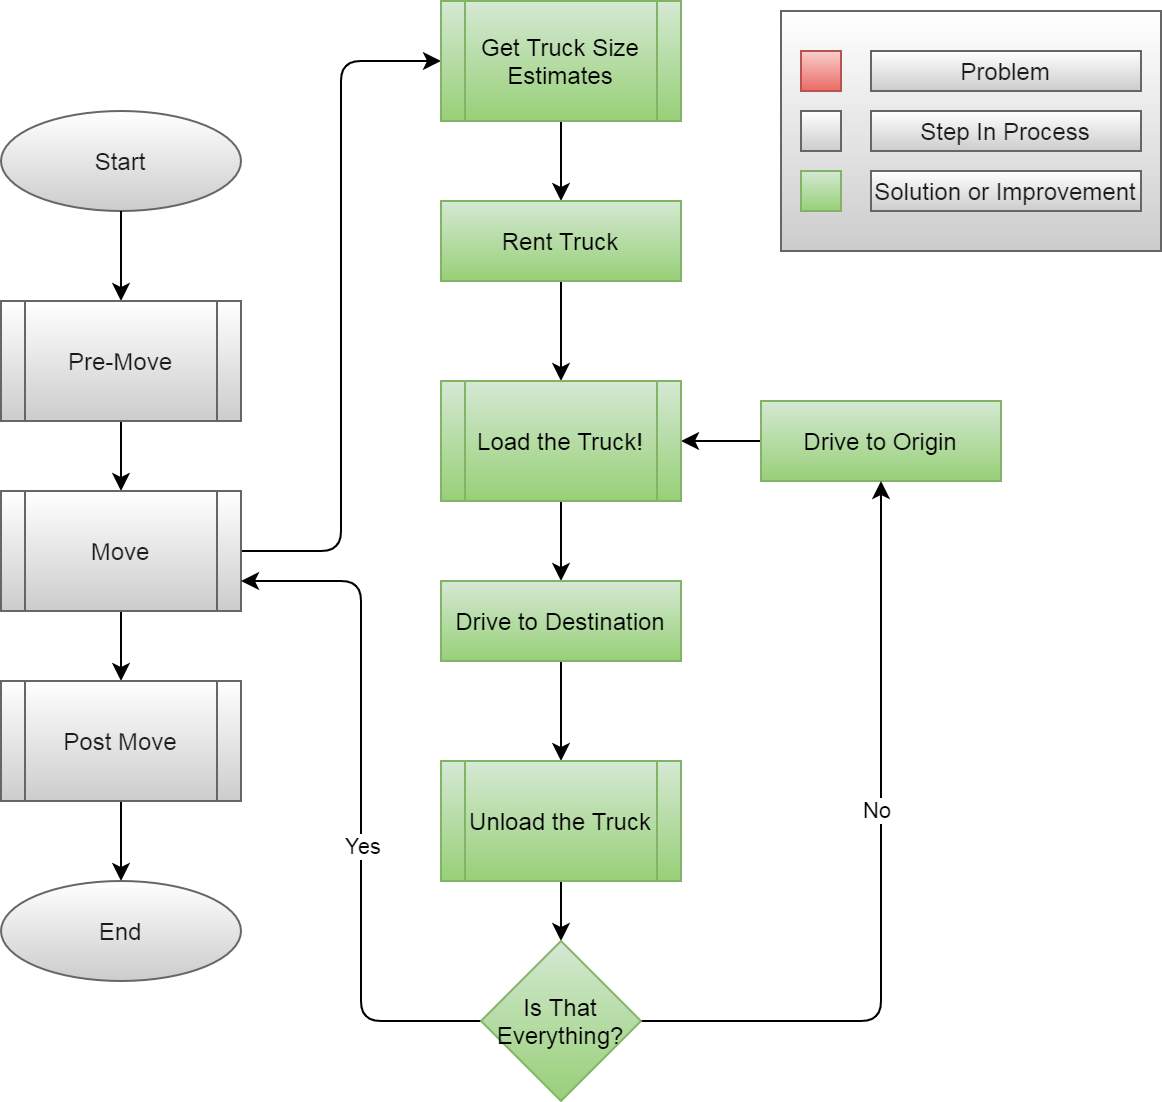

The diagram above was exported from draw.io. Its source (the exported page's mxGraphModel, read from the mxfile embedded in the PNG):
<mxGraphModel dx="1086" dy="830" grid="1" gridSize="10" guides="1" tooltips="1" connect="1" arrows="1" fold="1" page="1" pageScale="1" pageWidth="850" pageHeight="1100" math="0" shadow="0">
  <root>
    <mxCell id="M9Jm4FrryalJkU6qw2ky-0" />
    <mxCell id="M9Jm4FrryalJkU6qw2ky-1" parent="M9Jm4FrryalJkU6qw2ky-0" />
    <mxCell id="M9Jm4FrryalJkU6qw2ky-3" value="Start" style="ellipse;whiteSpace=wrap;html=1;fontColor=#1A1A1A;strokeColor=#666666;fillColor=#FFFFFF;gradientColor=#CCCCCC;" parent="M9Jm4FrryalJkU6qw2ky-1" vertex="1">
      <mxGeometry x="40" y="110" width="120" height="50" as="geometry" />
    </mxCell>
    <mxCell id="M9Jm4FrryalJkU6qw2ky-4" style="edgeStyle=orthogonalEdgeStyle;orthogonalLoop=1;jettySize=auto;html=1;exitX=0.5;exitY=1;exitDx=0;exitDy=0;" parent="M9Jm4FrryalJkU6qw2ky-1" source="M9Jm4FrryalJkU6qw2ky-3" target="M9Jm4FrryalJkU6qw2ky-7" edge="1">
      <mxGeometry relative="1" as="geometry">
        <mxPoint x="90" y="260" as="sourcePoint" />
      </mxGeometry>
    </mxCell>
    <mxCell id="M9Jm4FrryalJkU6qw2ky-6" style="edgeStyle=orthogonalEdgeStyle;orthogonalLoop=1;jettySize=auto;html=1;" parent="M9Jm4FrryalJkU6qw2ky-1" source="M9Jm4FrryalJkU6qw2ky-7" target="M9Jm4FrryalJkU6qw2ky-9" edge="1">
      <mxGeometry relative="1" as="geometry" />
    </mxCell>
    <mxCell id="M9Jm4FrryalJkU6qw2ky-7" value="Pre-Move" style="shape=process;whiteSpace=wrap;html=1;backgroundOutline=1;fontColor=#1A1A1A;strokeColor=#666666;fillColor=#FFFFFF;gradientColor=#CCCCCC;" parent="M9Jm4FrryalJkU6qw2ky-1" vertex="1">
      <mxGeometry x="40" y="205" width="120" height="60" as="geometry" />
    </mxCell>
    <mxCell id="M9Jm4FrryalJkU6qw2ky-8" style="edgeStyle=orthogonalEdgeStyle;orthogonalLoop=1;jettySize=auto;html=1;" parent="M9Jm4FrryalJkU6qw2ky-1" source="M9Jm4FrryalJkU6qw2ky-9" target="M9Jm4FrryalJkU6qw2ky-11" edge="1">
      <mxGeometry relative="1" as="geometry" />
    </mxCell>
    <mxCell id="iiLj8rxM8l3iRtHkCHtN-0" style="edgeStyle=orthogonalEdgeStyle;orthogonalLoop=1;jettySize=auto;html=1;entryX=0;entryY=0.5;entryDx=0;entryDy=0;" parent="M9Jm4FrryalJkU6qw2ky-1" source="M9Jm4FrryalJkU6qw2ky-9" target="EWMXoHiBD4RjdcJjwY6C-5" edge="1">
      <mxGeometry relative="1" as="geometry" />
    </mxCell>
    <mxCell id="M9Jm4FrryalJkU6qw2ky-9" value="Move" style="shape=process;whiteSpace=wrap;html=1;backgroundOutline=1;fontColor=#1A1A1A;strokeColor=#666666;fillColor=#FFFFFF;gradientColor=#CCCCCC;" parent="M9Jm4FrryalJkU6qw2ky-1" vertex="1">
      <mxGeometry x="40" y="300" width="120" height="60" as="geometry" />
    </mxCell>
    <mxCell id="M9Jm4FrryalJkU6qw2ky-10" style="edgeStyle=orthogonalEdgeStyle;orthogonalLoop=1;jettySize=auto;html=1;" parent="M9Jm4FrryalJkU6qw2ky-1" source="M9Jm4FrryalJkU6qw2ky-11" target="M9Jm4FrryalJkU6qw2ky-12" edge="1">
      <mxGeometry relative="1" as="geometry" />
    </mxCell>
    <mxCell id="M9Jm4FrryalJkU6qw2ky-11" value="Post Move" style="shape=process;whiteSpace=wrap;html=1;backgroundOutline=1;fontColor=#1A1A1A;strokeColor=#666666;fillColor=#FFFFFF;gradientColor=#CCCCCC;" parent="M9Jm4FrryalJkU6qw2ky-1" vertex="1">
      <mxGeometry x="40" y="395" width="120" height="60" as="geometry" />
    </mxCell>
    <mxCell id="M9Jm4FrryalJkU6qw2ky-12" value="End" style="ellipse;whiteSpace=wrap;html=1;fontColor=#1A1A1A;strokeColor=#666666;fillColor=#FFFFFF;gradientColor=#CCCCCC;" parent="M9Jm4FrryalJkU6qw2ky-1" vertex="1">
      <mxGeometry x="40" y="495" width="120" height="50" as="geometry" />
    </mxCell>
    <mxCell id="EWMXoHiBD4RjdcJjwY6C-18" style="edgeStyle=orthogonalEdgeStyle;curved=0;sketch=0;orthogonalLoop=1;jettySize=auto;html=1;fontColor=#1A1A1A;" parent="M9Jm4FrryalJkU6qw2ky-1" source="EWMXoHiBD4RjdcJjwY6C-0" target="EWMXoHiBD4RjdcJjwY6C-7" edge="1">
      <mxGeometry relative="1" as="geometry" />
    </mxCell>
    <mxCell id="EWMXoHiBD4RjdcJjwY6C-0" value="Drive to Origin" style="whiteSpace=wrap;html=1;fontSize=12;strokeColor=#82b366;fillColor=#d5e8d4;gradientColor=#97d077;" parent="M9Jm4FrryalJkU6qw2ky-1" vertex="1">
      <mxGeometry x="420" y="255" width="120" height="40" as="geometry" />
    </mxCell>
    <mxCell id="EWMXoHiBD4RjdcJjwY6C-12" style="edgeStyle=orthogonalEdgeStyle;curved=0;sketch=0;orthogonalLoop=1;jettySize=auto;html=1;fontColor=#1A1A1A;" parent="M9Jm4FrryalJkU6qw2ky-1" source="EWMXoHiBD4RjdcJjwY6C-5" target="EWMXoHiBD4RjdcJjwY6C-6" edge="1">
      <mxGeometry relative="1" as="geometry" />
    </mxCell>
    <mxCell id="EWMXoHiBD4RjdcJjwY6C-5" value="Get Truck Size Estimates" style="shape=process;whiteSpace=wrap;html=1;backgroundOutline=1;strokeColor=#82b366;fillColor=#d5e8d4;gradientColor=#97d077;" parent="M9Jm4FrryalJkU6qw2ky-1" vertex="1">
      <mxGeometry x="260" y="55" width="120" height="60" as="geometry" />
    </mxCell>
    <mxCell id="EWMXoHiBD4RjdcJjwY6C-13" style="edgeStyle=orthogonalEdgeStyle;curved=0;sketch=0;orthogonalLoop=1;jettySize=auto;html=1;fontColor=#1A1A1A;" parent="M9Jm4FrryalJkU6qw2ky-1" source="EWMXoHiBD4RjdcJjwY6C-6" target="EWMXoHiBD4RjdcJjwY6C-7" edge="1">
      <mxGeometry relative="1" as="geometry" />
    </mxCell>
    <mxCell id="EWMXoHiBD4RjdcJjwY6C-6" value="Rent Truck" style="whiteSpace=wrap;html=1;fontSize=12;strokeColor=#82b366;fillColor=#d5e8d4;gradientColor=#97d077;" parent="M9Jm4FrryalJkU6qw2ky-1" vertex="1">
      <mxGeometry x="260" y="155" width="120" height="40" as="geometry" />
    </mxCell>
    <mxCell id="EWMXoHiBD4RjdcJjwY6C-14" style="edgeStyle=orthogonalEdgeStyle;curved=0;sketch=0;orthogonalLoop=1;jettySize=auto;html=1;fontColor=#1A1A1A;" parent="M9Jm4FrryalJkU6qw2ky-1" source="EWMXoHiBD4RjdcJjwY6C-7" target="EWMXoHiBD4RjdcJjwY6C-8" edge="1">
      <mxGeometry relative="1" as="geometry" />
    </mxCell>
    <mxCell id="EWMXoHiBD4RjdcJjwY6C-7" value="Load the Truck!" style="shape=process;whiteSpace=wrap;html=1;backgroundOutline=1;strokeColor=#82b366;fillColor=#d5e8d4;gradientColor=#97d077;" parent="M9Jm4FrryalJkU6qw2ky-1" vertex="1">
      <mxGeometry x="260" y="245" width="120" height="60" as="geometry" />
    </mxCell>
    <mxCell id="EWMXoHiBD4RjdcJjwY6C-15" style="edgeStyle=orthogonalEdgeStyle;curved=0;sketch=0;orthogonalLoop=1;jettySize=auto;html=1;fontColor=#1A1A1A;" parent="M9Jm4FrryalJkU6qw2ky-1" source="EWMXoHiBD4RjdcJjwY6C-8" target="EWMXoHiBD4RjdcJjwY6C-9" edge="1">
      <mxGeometry relative="1" as="geometry" />
    </mxCell>
    <mxCell id="EWMXoHiBD4RjdcJjwY6C-8" value="Drive to Destination" style="whiteSpace=wrap;html=1;fontSize=12;strokeColor=#82b366;fillColor=#d5e8d4;gradientColor=#97d077;" parent="M9Jm4FrryalJkU6qw2ky-1" vertex="1">
      <mxGeometry x="260" y="345" width="120" height="40" as="geometry" />
    </mxCell>
    <mxCell id="EWMXoHiBD4RjdcJjwY6C-16" style="edgeStyle=orthogonalEdgeStyle;curved=0;sketch=0;orthogonalLoop=1;jettySize=auto;html=1;fontColor=#1A1A1A;" parent="M9Jm4FrryalJkU6qw2ky-1" source="EWMXoHiBD4RjdcJjwY6C-9" target="EWMXoHiBD4RjdcJjwY6C-10" edge="1">
      <mxGeometry relative="1" as="geometry" />
    </mxCell>
    <mxCell id="EWMXoHiBD4RjdcJjwY6C-9" value="Unload the Truck" style="shape=process;whiteSpace=wrap;html=1;backgroundOutline=1;strokeColor=#82b366;fillColor=#d5e8d4;gradientColor=#97d077;" parent="M9Jm4FrryalJkU6qw2ky-1" vertex="1">
      <mxGeometry x="260" y="435" width="120" height="60" as="geometry" />
    </mxCell>
    <mxCell id="EWMXoHiBD4RjdcJjwY6C-17" style="edgeStyle=orthogonalEdgeStyle;curved=0;sketch=0;orthogonalLoop=1;jettySize=auto;html=1;fontColor=#1A1A1A;" parent="M9Jm4FrryalJkU6qw2ky-1" source="EWMXoHiBD4RjdcJjwY6C-10" target="EWMXoHiBD4RjdcJjwY6C-0" edge="1">
      <mxGeometry relative="1" as="geometry" />
    </mxCell>
    <mxCell id="BFiipiQkjdrzcSWl-9E--0" value="No" style="edgeLabel;html=1;align=center;verticalAlign=middle;resizable=0;points=[];" vertex="1" connectable="0" parent="EWMXoHiBD4RjdcJjwY6C-17">
      <mxGeometry x="0.159" y="3" relative="1" as="geometry">
        <mxPoint as="offset" />
      </mxGeometry>
    </mxCell>
    <mxCell id="iiLj8rxM8l3iRtHkCHtN-1" style="edgeStyle=orthogonalEdgeStyle;orthogonalLoop=1;jettySize=auto;html=1;entryX=1;entryY=0.75;entryDx=0;entryDy=0;" parent="M9Jm4FrryalJkU6qw2ky-1" source="EWMXoHiBD4RjdcJjwY6C-10" target="M9Jm4FrryalJkU6qw2ky-9" edge="1">
      <mxGeometry relative="1" as="geometry" />
    </mxCell>
    <mxCell id="BFiipiQkjdrzcSWl-9E--1" value="Yes" style="edgeLabel;html=1;align=center;verticalAlign=middle;resizable=0;points=[];" vertex="1" connectable="0" parent="iiLj8rxM8l3iRtHkCHtN-1">
      <mxGeometry x="-0.1294" relative="1" as="geometry">
        <mxPoint as="offset" />
      </mxGeometry>
    </mxCell>
    <mxCell id="EWMXoHiBD4RjdcJjwY6C-10" value="Is That Everything?" style="rhombus;whiteSpace=wrap;html=1;strokeColor=#82b366;fillColor=#d5e8d4;gradientColor=#97d077;" parent="M9Jm4FrryalJkU6qw2ky-1" vertex="1">
      <mxGeometry x="280" y="525" width="80" height="80" as="geometry" />
    </mxCell>
    <mxCell id="fJGQs6RZu-HWHLjqvMRe-0" value="" style="group;" parent="M9Jm4FrryalJkU6qw2ky-1" vertex="1" connectable="0">
      <mxGeometry x="430" y="60" width="190" height="120" as="geometry" />
    </mxCell>
    <mxCell id="fJGQs6RZu-HWHLjqvMRe-1" value="" style="verticalLabelPosition=bottom;verticalAlign=top;html=1;shape=mxgraph.basic.rect;fillColor2=none;strokeWidth=1;size=20;indent=5;fillColor=#FFFFFF;gradientColor=#CCCCCC;strokeColor=#666666;fontColor=#1A1A1A;" parent="fJGQs6RZu-HWHLjqvMRe-0" vertex="1">
      <mxGeometry width="190" height="120" as="geometry" />
    </mxCell>
    <mxCell id="fJGQs6RZu-HWHLjqvMRe-2" value="" style="verticalLabelPosition=bottom;verticalAlign=top;html=1;shape=mxgraph.basic.rect;fillColor2=none;strokeWidth=1;size=20;indent=5;fillColor=#f8cecc;gradientColor=#ea6b66;strokeColor=#b85450;" parent="fJGQs6RZu-HWHLjqvMRe-0" vertex="1">
      <mxGeometry x="10" y="20" width="20" height="20" as="geometry" />
    </mxCell>
    <mxCell id="fJGQs6RZu-HWHLjqvMRe-3" value="Problem" style="text;html=1;align=center;verticalAlign=middle;whiteSpace=wrap;fillColor=#FFFFFF;gradientColor=#CCCCCC;strokeColor=#666666;fontColor=#1A1A1A;" parent="fJGQs6RZu-HWHLjqvMRe-0" vertex="1">
      <mxGeometry x="45" y="20" width="135" height="20" as="geometry" />
    </mxCell>
    <mxCell id="fJGQs6RZu-HWHLjqvMRe-4" value="" style="verticalLabelPosition=bottom;verticalAlign=top;html=1;shape=mxgraph.basic.rect;fillColor2=none;strokeWidth=1;size=20;indent=5;fillColor=#FFFFFF;gradientColor=#CCCCCC;strokeColor=#666666;fontColor=#1A1A1A;" parent="fJGQs6RZu-HWHLjqvMRe-0" vertex="1">
      <mxGeometry x="10" y="50" width="20" height="20" as="geometry" />
    </mxCell>
    <mxCell id="fJGQs6RZu-HWHLjqvMRe-5" value="Step In Process" style="text;html=1;align=center;verticalAlign=middle;whiteSpace=wrap;fillColor=#FFFFFF;gradientColor=#CCCCCC;strokeColor=#666666;fontColor=#1A1A1A;" parent="fJGQs6RZu-HWHLjqvMRe-0" vertex="1">
      <mxGeometry x="45" y="50" width="135" height="20" as="geometry" />
    </mxCell>
    <mxCell id="fJGQs6RZu-HWHLjqvMRe-6" value="" style="verticalLabelPosition=bottom;verticalAlign=top;html=1;shape=mxgraph.basic.rect;fillColor2=none;strokeWidth=1;size=20;indent=5;fillColor=#d5e8d4;gradientColor=#97d077;strokeColor=#82b366;" parent="fJGQs6RZu-HWHLjqvMRe-0" vertex="1">
      <mxGeometry x="10" y="80" width="20" height="20" as="geometry" />
    </mxCell>
    <mxCell id="fJGQs6RZu-HWHLjqvMRe-7" value="Solution or Improvement" style="text;html=1;align=center;verticalAlign=middle;whiteSpace=wrap;fillColor=#FFFFFF;gradientColor=#CCCCCC;strokeColor=#666666;fontColor=#1A1A1A;" parent="fJGQs6RZu-HWHLjqvMRe-0" vertex="1">
      <mxGeometry x="45" y="80" width="135" height="20" as="geometry" />
    </mxCell>
  </root>
</mxGraphModel>